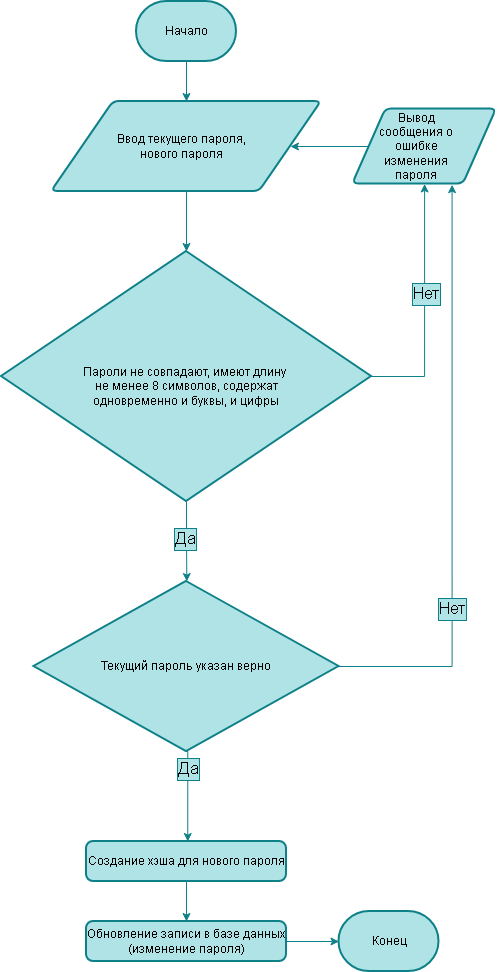

The diagram above was exported from draw.io. Its source (the exported page's mxGraphModel, read from the mxfile embedded in the PNG):
<mxGraphModel dx="1674" dy="929" grid="1" gridSize="10" guides="1" tooltips="1" connect="1" arrows="1" fold="1" page="1" pageScale="1" pageWidth="827" pageHeight="1169" math="0" shadow="0">
  <root>
    <mxCell id="0" />
    <mxCell id="1" parent="0" />
    <mxCell id="w5tFXIEkqVHrYifhVbyY-4" edge="1" parent="1" source="w5tFXIEkqVHrYifhVbyY-1" style="edgeStyle=orthogonalEdgeStyle;rounded=0;orthogonalLoop=1;jettySize=auto;html=1;exitX=0.5;exitY=1;exitDx=0;exitDy=0;exitPerimeter=0;defaultLabelBackgroundColor=page;fillColor=#b0e3e6;strokeColor=#0e8088;" target="w5tFXIEkqVHrYifhVbyY-3">
      <mxGeometry relative="1" as="geometry" />
    </mxCell>
    <mxCell id="w5tFXIEkqVHrYifhVbyY-1" parent="1" style="strokeWidth=2;html=1;shape=mxgraph.flowchart.terminator;whiteSpace=wrap;fillColor=#b0e3e6;strokeColor=#0e8088;" value="Начало" vertex="1">
      <mxGeometry height="60" width="100" x="340" y="20" as="geometry" />
    </mxCell>
    <mxCell id="w5tFXIEkqVHrYifhVbyY-2" parent="1" style="strokeWidth=2;html=1;shape=mxgraph.flowchart.terminator;whiteSpace=wrap;fillColor=#b0e3e6;strokeColor=#0e8088;" value="Конец" vertex="1">
      <mxGeometry height="60" width="100" x="542.5" y="930" as="geometry" />
    </mxCell>
    <mxCell id="kHYXrCwUafZGVRGlPs33-14" edge="1" parent="1" source="w5tFXIEkqVHrYifhVbyY-3" style="edgeStyle=orthogonalEdgeStyle;rounded=0;orthogonalLoop=1;jettySize=auto;html=1;exitX=0.5;exitY=1;exitDx=0;exitDy=0;defaultLabelBackgroundColor=page;fillColor=#b0e3e6;strokeColor=#0e8088;" target="w5tFXIEkqVHrYifhVbyY-13">
      <mxGeometry relative="1" as="geometry" />
    </mxCell>
    <mxCell id="w5tFXIEkqVHrYifhVbyY-3" parent="1" style="shape=parallelogram;html=1;strokeWidth=2;perimeter=parallelogramPerimeter;whiteSpace=wrap;rounded=1;arcSize=12;size=0.23;fillColor=#b0e3e6;strokeColor=#0e8088;" value="" vertex="1">
      <mxGeometry height="90" width="270" x="255" y="120" as="geometry" />
    </mxCell>
    <mxCell id="kHYXrCwUafZGVRGlPs33-15" edge="1" parent="1" source="w5tFXIEkqVHrYifhVbyY-13" style="edgeStyle=orthogonalEdgeStyle;rounded=0;orthogonalLoop=1;jettySize=auto;html=1;exitX=1;exitY=0.5;exitDx=0;exitDy=0;exitPerimeter=0;entryX=0.5;entryY=1;entryDx=0;entryDy=0;defaultLabelBackgroundColor=page;fillColor=#b0e3e6;strokeColor=#0e8088;" target="kHYXrCwUafZGVRGlPs33-6">
      <mxGeometry relative="1" as="geometry" />
    </mxCell>
    <mxCell id="kHYXrCwUafZGVRGlPs33-16" connectable="0" parent="kHYXrCwUafZGVRGlPs33-15" style="edgeLabel;html=1;align=center;verticalAlign=middle;resizable=0;points=[];inheritText=fontFamily,fontColor,fontStyle,textOpacity,labelBorderWidth,defaultLabelBackgroundColor,labelPadding;defaultLabelBackgroundColor=page;fontSize=17;labelBackgroundColor=#b0e3e6;labelBorderColor=#0e8088;" value="Нет" vertex="1">
      <mxGeometry relative="1" x="0.105" y="-1" as="geometry">
        <mxPoint as="offset" />
      </mxGeometry>
    </mxCell>
    <mxCell id="kHYXrCwUafZGVRGlPs33-17" edge="1" parent="1" source="w5tFXIEkqVHrYifhVbyY-13" style="edgeStyle=orthogonalEdgeStyle;rounded=0;orthogonalLoop=1;jettySize=auto;html=1;exitX=0.5;exitY=1;exitDx=0;exitDy=0;exitPerimeter=0;defaultLabelBackgroundColor=page;fillColor=#b0e3e6;strokeColor=#0e8088;">
      <mxGeometry relative="1" as="geometry">
        <mxPoint x="390.34920634920627" y="600" as="targetPoint" />
      </mxGeometry>
    </mxCell>
    <mxCell id="kHYXrCwUafZGVRGlPs33-18" connectable="0" parent="kHYXrCwUafZGVRGlPs33-17" style="edgeLabel;html=1;align=center;verticalAlign=middle;resizable=0;points=[];inheritText=fontFamily,fontColor,fontStyle,textOpacity,labelBorderWidth,defaultLabelBackgroundColor,labelPadding;defaultLabelBackgroundColor=page;labelBackgroundColor=#b0e3e6;labelBorderColor=#0e8088;fontSize=17;" value="Да" vertex="1">
      <mxGeometry relative="1" x="-0.0737" y="-2" as="geometry">
        <mxPoint as="offset" />
      </mxGeometry>
    </mxCell>
    <mxCell id="w5tFXIEkqVHrYifhVbyY-13" parent="1" style="strokeWidth=2;html=1;shape=mxgraph.flowchart.decision;whiteSpace=wrap;fillColor=#b0e3e6;strokeColor=#0e8088;" value="" vertex="1">
      <mxGeometry height="250" width="370" x="205" y="270" as="geometry" />
    </mxCell>
    <mxCell id="kHYXrCwUafZGVRGlPs33-12" edge="1" parent="1" source="kHYXrCwUafZGVRGlPs33-6" style="edgeStyle=orthogonalEdgeStyle;rounded=0;orthogonalLoop=1;jettySize=auto;html=1;exitX=0;exitY=0.5;exitDx=0;exitDy=0;defaultLabelBackgroundColor=page;fillColor=#b0e3e6;strokeColor=#0e8088;" target="w5tFXIEkqVHrYifhVbyY-3">
      <mxGeometry relative="1" as="geometry" />
    </mxCell>
    <mxCell id="kHYXrCwUafZGVRGlPs33-6" parent="1" style="shape=parallelogram;html=1;strokeWidth=2;perimeter=parallelogramPerimeter;whiteSpace=wrap;rounded=1;arcSize=12;size=0.23;fillColor=#b0e3e6;strokeColor=#0e8088;" value="" vertex="1">
      <mxGeometry height="75" width="143.75" x="556.25" y="127.5" as="geometry" />
    </mxCell>
    <mxCell id="kHYXrCwUafZGVRGlPs33-10" parent="1" style="text;html=1;whiteSpace=wrap;strokeColor=none;fillColor=none;align=center;verticalAlign=middle;rounded=0;" value="Ввод текущего пароля, нового пароля" vertex="1">
      <mxGeometry height="30" width="150" x="310" y="150" as="geometry" />
    </mxCell>
    <mxCell id="kHYXrCwUafZGVRGlPs33-11" parent="1" style="text;html=1;whiteSpace=wrap;strokeColor=none;fillColor=none;align=center;verticalAlign=middle;rounded=0;" value="Вывод сообщения о ошибке изменения пароля" vertex="1">
      <mxGeometry height="30" width="80" x="580" y="150" as="geometry" />
    </mxCell>
    <mxCell id="kHYXrCwUafZGVRGlPs33-13" parent="1" style="text;html=1;whiteSpace=wrap;strokeColor=none;fillColor=none;align=center;verticalAlign=middle;rounded=0;" value="Пароли не совпадают, имеют длину&amp;nbsp; не менее 8 символов, содержат одновременно и буквы, и цифры" vertex="1">
      <mxGeometry height="130" width="210" x="285" y="340" as="geometry" />
    </mxCell>
    <mxCell id="kHYXrCwUafZGVRGlPs33-21" edge="1" parent="1" source="kHYXrCwUafZGVRGlPs33-19" style="edgeStyle=orthogonalEdgeStyle;rounded=0;orthogonalLoop=1;jettySize=auto;html=1;exitX=1;exitY=0.5;exitDx=0;exitDy=0;exitPerimeter=0;entryX=0.691;entryY=1.009;entryDx=0;entryDy=0;defaultLabelBackgroundColor=page;fillColor=#b0e3e6;strokeColor=#0e8088;entryPerimeter=0;" target="kHYXrCwUafZGVRGlPs33-6">
      <mxGeometry relative="1" x="-0.0261" as="geometry">
        <mxPoint x="538.4399999999999" y="692.5" as="sourcePoint" />
        <mxPoint x="660.0025" y="210" as="targetPoint" />
      </mxGeometry>
    </mxCell>
    <mxCell id="kHYXrCwUafZGVRGlPs33-22" connectable="0" parent="kHYXrCwUafZGVRGlPs33-21" style="edgeLabel;html=1;align=center;verticalAlign=middle;resizable=0;points=[];inheritText=fontFamily,fontColor,fontStyle,textOpacity,labelBorderWidth,defaultLabelBackgroundColor,labelPadding;defaultLabelBackgroundColor=page;labelBackgroundColor=#b0e3e6;labelBorderColor=#0e8088;fontSize=17;" value="Нет" vertex="1">
      <mxGeometry relative="1" x="-0.4261" as="geometry">
        <mxPoint as="offset" />
      </mxGeometry>
    </mxCell>
    <mxCell id="kHYXrCwUafZGVRGlPs33-24" edge="1" parent="1" source="kHYXrCwUafZGVRGlPs33-19" style="edgeStyle=orthogonalEdgeStyle;rounded=0;orthogonalLoop=1;jettySize=auto;html=1;exitX=0.5;exitY=1;exitDx=0;exitDy=0;exitPerimeter=0;defaultLabelBackgroundColor=page;fillColor=#b0e3e6;strokeColor=#0e8088;">
      <mxGeometry relative="1" x="0.2267" as="geometry">
        <Array as="points">
          <mxPoint x="391.3" y="770" />
        </Array>
        <mxPoint x="388.75" y="770" as="sourcePoint" />
        <mxPoint x="391.25" y="860" as="targetPoint" />
      </mxGeometry>
    </mxCell>
    <mxCell id="kHYXrCwUafZGVRGlPs33-25" connectable="0" parent="kHYXrCwUafZGVRGlPs33-24" style="edgeLabel;html=1;align=center;verticalAlign=middle;resizable=0;points=[];inheritText=fontFamily,fontColor,fontStyle,textOpacity,labelBorderWidth,defaultLabelBackgroundColor,labelPadding;defaultLabelBackgroundColor=page;labelBackgroundColor=#b0e3e6;labelBorderColor=#0e8088;fontSize=17;" value="Да" vertex="1">
      <mxGeometry relative="1" x="0.0734" y="-1" as="geometry">
        <mxPoint x="1" y="-30" as="offset" />
      </mxGeometry>
    </mxCell>
    <mxCell id="kHYXrCwUafZGVRGlPs33-19" parent="1" style="strokeWidth=2;html=1;shape=mxgraph.flowchart.decision;whiteSpace=wrap;fillColor=#b0e3e6;strokeColor=#0e8088;" value="" vertex="1">
      <mxGeometry height="170" width="305" x="237.5" y="600" as="geometry" />
    </mxCell>
    <mxCell id="kHYXrCwUafZGVRGlPs33-20" parent="1" style="text;html=1;whiteSpace=wrap;strokeColor=none;fillColor=none;align=center;verticalAlign=middle;rounded=0;" value="Текущий пароль указан верно" vertex="1">
      <mxGeometry height="130" width="210" x="285" y="620" as="geometry" />
    </mxCell>
    <mxCell id="kHYXrCwUafZGVRGlPs33-23" parent="1" style="rounded=1;whiteSpace=wrap;html=1;absoluteArcSize=1;arcSize=14;strokeWidth=2;fillColor=#b0e3e6;strokeColor=#0e8088;" value="Обновление записи в базе данных (изменение пароля)" vertex="1">
      <mxGeometry height="40" width="200" x="290" y="940" as="geometry" />
    </mxCell>
    <mxCell id="kHYXrCwUafZGVRGlPs33-26" edge="1" parent="1" source="kHYXrCwUafZGVRGlPs33-23" style="edgeStyle=orthogonalEdgeStyle;rounded=0;orthogonalLoop=1;jettySize=auto;html=1;exitX=1;exitY=0.5;exitDx=0;exitDy=0;entryX=0;entryY=0.5;entryDx=0;entryDy=0;entryPerimeter=0;defaultLabelBackgroundColor=page;fillColor=#b0e3e6;strokeColor=#0e8088;" target="w5tFXIEkqVHrYifhVbyY-2">
      <mxGeometry relative="1" as="geometry" />
    </mxCell>
    <mxCell id="8Ro5uaj5uIEIe7A9x-LT-3" edge="1" parent="1" source="8Ro5uaj5uIEIe7A9x-LT-2" style="edgeStyle=orthogonalEdgeStyle;rounded=0;orthogonalLoop=1;jettySize=auto;html=1;exitX=0.5;exitY=1;exitDx=0;exitDy=0;entryX=0.5;entryY=0;entryDx=0;entryDy=0;defaultLabelBackgroundColor=page;fillColor=#b0e3e6;strokeColor=#0e8088;" target="kHYXrCwUafZGVRGlPs33-23">
      <mxGeometry relative="1" as="geometry" />
    </mxCell>
    <mxCell id="8Ro5uaj5uIEIe7A9x-LT-2" parent="1" style="rounded=1;whiteSpace=wrap;html=1;absoluteArcSize=1;arcSize=14;strokeWidth=2;fillColor=#b0e3e6;strokeColor=#0e8088;" value="Создание хэша для нового пароля" vertex="1">
      <mxGeometry height="40" width="200" x="290" y="860" as="geometry" />
    </mxCell>
  </root>
</mxGraphModel>